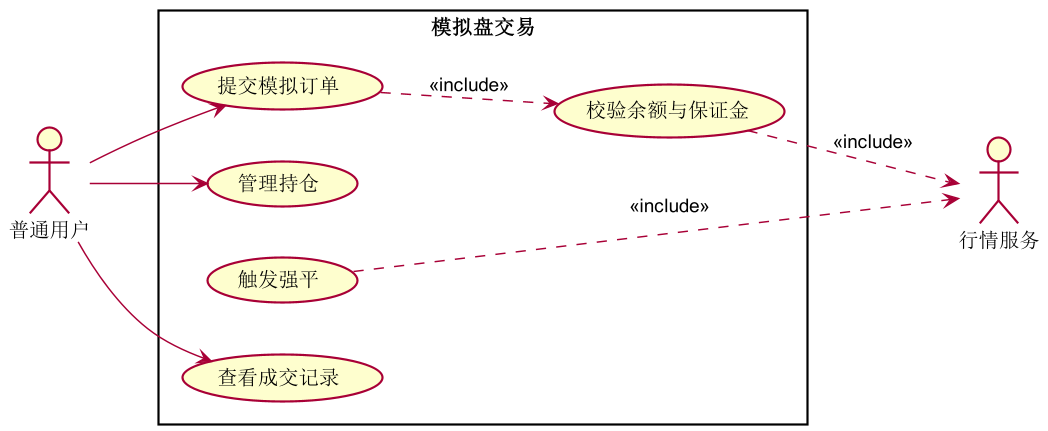

The diagram above was rendered by PlantUML. Its source (embedded in the PNG):
@startuml
left to right direction
skinparam shadowing false
skinparam dpi 140
actor "普通用户" as U
actor "行情服务" as M
rectangle "模拟盘交易" {
  usecase "提交模拟订单" as A
  usecase "校验余额与保证金" as B
  usecase "管理持仓" as C
  usecase "触发强平" as D
  usecase "查看成交记录" as E
}
U --> A
U --> C
U --> E
A ..> B : <<include>>
B ..> M : <<include>>
D ..> M : <<include>>
@enduml